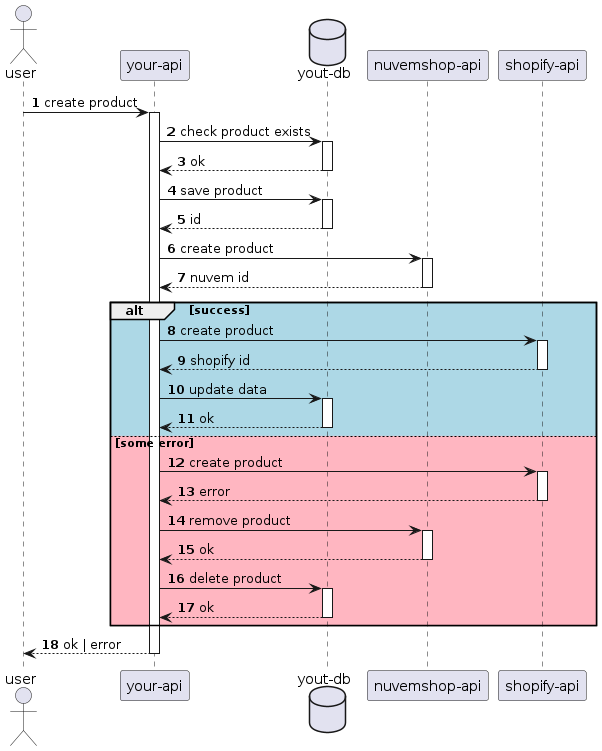

The diagram above was rendered by PlantUML. Its source (embedded in the PNG):
@startuml

actor user
participant "your-api" as app
database "yout-db" as db
participant "nuvemshop-api" as nuvem
participant "shopify-api" as shopify

autonumber
autoactivate on

user -> app : create product
app -> db : check product exists
return ok
app -> db : save product
return id
app->nuvem : create product
return nuvem id
alt #LightBlue success
	app->shopify : create product
	return shopify id
	app->db : update data
	return ok
else #LightPink some error
	app->shopify : create product
	shopify --> app : error
	app -> nuvem : remove product
	return ok
	app->db : delete product
	return ok		
end
app --> user : ok | error


@enduml